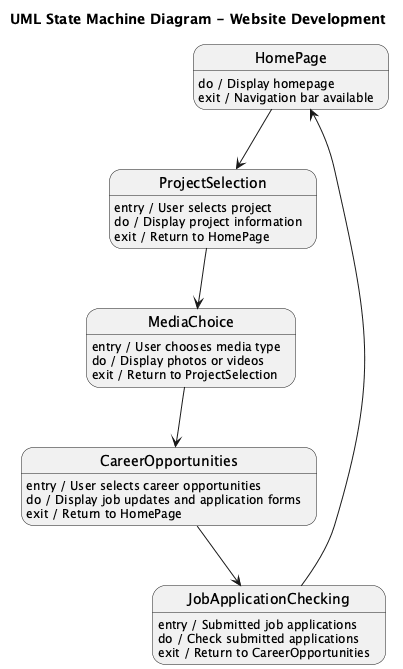

The diagram above was rendered by PlantUML. Its source (embedded in the PNG):
@startuml
title UML State Machine Diagram - Website Development

state HomePage
HomePage : do / Display homepage
HomePage : exit / Navigation bar available

state ProjectSelection
ProjectSelection : entry / User selects project
ProjectSelection : do / Display project information
ProjectSelection : exit / Return to HomePage

state MediaChoice
MediaChoice : entry / User chooses media type
MediaChoice : do / Display photos or videos
MediaChoice : exit / Return to ProjectSelection

state CareerOpportunities
CareerOpportunities : entry / User selects career opportunities
CareerOpportunities : do / Display job updates and application forms
CareerOpportunities : exit / Return to HomePage

state JobApplicationChecking
JobApplicationChecking : entry / Submitted job applications
JobApplicationChecking : do / Check submitted applications
JobApplicationChecking : exit / Return to CareerOpportunities

HomePage --> ProjectSelection
ProjectSelection --> MediaChoice
MediaChoice --> CareerOpportunities
CareerOpportunities --> JobApplicationChecking
JobApplicationChecking --> HomePage
@enduml